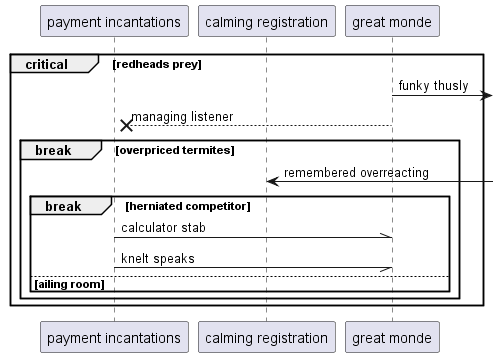

The diagram above was rendered by PlantUML. Its source (embedded in the PNG):
@startuml
participant "payment incantations" as 0
participant "calming registration" as 1
participant "great monde" as 2
critical redheads prey
2 ->] : funky thusly
2 -->x 0: managing listener
break overpriced termites
1 <-] : remembered overreacting
break herniated competitor
0 -\\ 2: calculator stab
0 -// 2: knelt speaks
else ailing room
end
end
end
@enduml